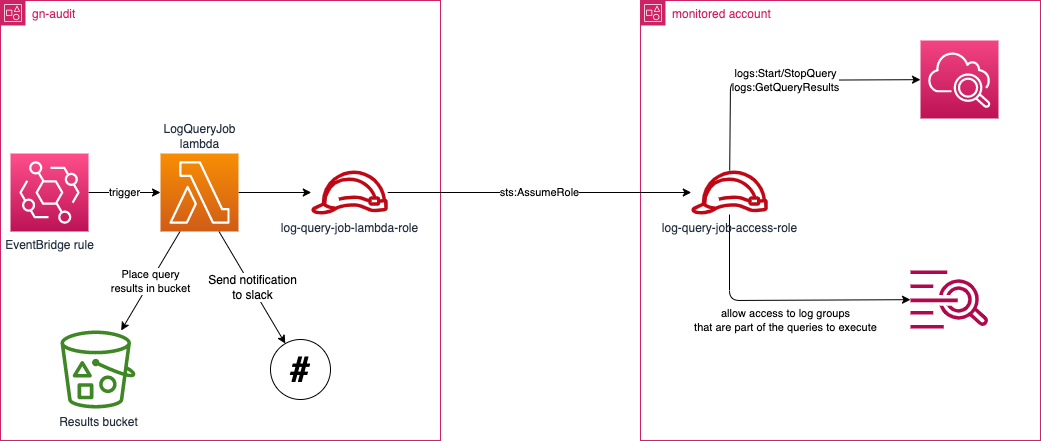

The diagram above was exported from draw.io. Its source (the exported page's mxGraphModel, read from the mxfile embedded in the PNG):
<mxGraphModel dx="1728" dy="741" grid="1" gridSize="10" guides="1" tooltips="1" connect="1" arrows="1" fold="1" page="0" pageScale="1" pageWidth="827" pageHeight="1169" math="0" shadow="0">
  <root>
    <mxCell id="0" />
    <mxCell id="1" parent="0" />
    <mxCell id="3" value="monitored account" style="points=[[0,0],[0.25,0],[0.5,0],[0.75,0],[1,0],[1,0.25],[1,0.5],[1,0.75],[1,1],[0.75,1],[0.5,1],[0.25,1],[0,1],[0,0.75],[0,0.5],[0,0.25]];outlineConnect=0;gradientColor=none;html=1;whiteSpace=wrap;fontSize=12;fontStyle=0;container=1;pointerEvents=0;collapsible=0;recursiveResize=0;shape=mxgraph.aws4.group;grIcon=mxgraph.aws4.group_account;strokeColor=#CD2264;fillColor=none;verticalAlign=top;align=left;spacingLeft=30;fontColor=#CD2264;dashed=0;" vertex="1" parent="1">
      <mxGeometry x="600" y="80" width="400" height="440" as="geometry" />
    </mxCell>
    <mxCell id="7" value="logs:Start/StopQuery&lt;br&gt;logs:GetQueryResults" style="edgeStyle=none;html=1;" edge="1" parent="3" source="5" target="6">
      <mxGeometry x="0.037" relative="1" as="geometry">
        <Array as="points">
          <mxPoint x="90" y="80" />
        </Array>
        <mxPoint as="offset" />
      </mxGeometry>
    </mxCell>
    <mxCell id="9" value="allow access to log groups&lt;br&gt;that are part of the queries to execute" style="edgeStyle=none;html=1;" edge="1" parent="3" source="5" target="8">
      <mxGeometry x="0.0607" y="-20" relative="1" as="geometry">
        <Array as="points">
          <mxPoint x="89" y="300" />
        </Array>
        <mxPoint as="offset" />
      </mxGeometry>
    </mxCell>
    <mxCell id="5" value="log-query-job-access-role" style="sketch=0;outlineConnect=0;fontColor=#232F3E;gradientColor=none;fillColor=#BF0816;strokeColor=none;dashed=0;verticalLabelPosition=bottom;verticalAlign=top;align=center;html=1;fontSize=12;fontStyle=0;aspect=fixed;pointerEvents=1;shape=mxgraph.aws4.role;" vertex="1" parent="3">
      <mxGeometry x="50" y="170" width="78" height="44" as="geometry" />
    </mxCell>
    <mxCell id="6" value="" style="sketch=0;points=[[0,0,0],[0.25,0,0],[0.5,0,0],[0.75,0,0],[1,0,0],[0,1,0],[0.25,1,0],[0.5,1,0],[0.75,1,0],[1,1,0],[0,0.25,0],[0,0.5,0],[0,0.75,0],[1,0.25,0],[1,0.5,0],[1,0.75,0]];points=[[0,0,0],[0.25,0,0],[0.5,0,0],[0.75,0,0],[1,0,0],[0,1,0],[0.25,1,0],[0.5,1,0],[0.75,1,0],[1,1,0],[0,0.25,0],[0,0.5,0],[0,0.75,0],[1,0.25,0],[1,0.5,0],[1,0.75,0]];outlineConnect=0;fontColor=#232F3E;gradientColor=#F34482;gradientDirection=north;fillColor=#BC1356;strokeColor=#ffffff;dashed=0;verticalLabelPosition=bottom;verticalAlign=top;align=center;html=1;fontSize=12;fontStyle=0;aspect=fixed;shape=mxgraph.aws4.resourceIcon;resIcon=mxgraph.aws4.cloudwatch_2;" vertex="1" parent="3">
      <mxGeometry x="280" y="40" width="78" height="78" as="geometry" />
    </mxCell>
    <mxCell id="8" value="" style="sketch=0;outlineConnect=0;fontColor=#232F3E;gradientColor=none;fillColor=#B0084D;strokeColor=none;dashed=0;verticalLabelPosition=bottom;verticalAlign=top;align=center;html=1;fontSize=12;fontStyle=0;aspect=fixed;pointerEvents=1;shape=mxgraph.aws4.logs;" vertex="1" parent="3">
      <mxGeometry x="270" y="270" width="78" height="58" as="geometry" />
    </mxCell>
    <mxCell id="4" value="gn-audit" style="points=[[0,0],[0.25,0],[0.5,0],[0.75,0],[1,0],[1,0.25],[1,0.5],[1,0.75],[1,1],[0.75,1],[0.5,1],[0.25,1],[0,1],[0,0.75],[0,0.5],[0,0.25]];outlineConnect=0;gradientColor=none;html=1;whiteSpace=wrap;fontSize=12;fontStyle=0;container=1;pointerEvents=0;collapsible=0;recursiveResize=0;shape=mxgraph.aws4.group;grIcon=mxgraph.aws4.group_account;strokeColor=#CD2264;fillColor=none;verticalAlign=top;align=left;spacingLeft=30;fontColor=#CD2264;dashed=0;" vertex="1" parent="1">
      <mxGeometry x="-40" y="80" width="440" height="440" as="geometry" />
    </mxCell>
    <mxCell id="12" style="edgeStyle=none;html=1;exitX=1;exitY=0.5;exitDx=0;exitDy=0;exitPerimeter=0;" edge="1" parent="4" source="10" target="11">
      <mxGeometry relative="1" as="geometry" />
    </mxCell>
    <mxCell id="17" value="Place query &lt;br&gt;results in bucket" style="edgeStyle=none;html=1;exitX=0.25;exitY=1;exitDx=0;exitDy=0;exitPerimeter=0;" edge="1" parent="4" source="10" target="16">
      <mxGeometry relative="1" as="geometry" />
    </mxCell>
    <mxCell id="20" value="&lt;font style=&quot;font-size: 12px;&quot;&gt;Send notification&lt;br style=&quot;font-size: 12px;&quot;&gt;to slack&lt;/font&gt;" style="edgeStyle=none;html=1;exitX=0.75;exitY=1;exitDx=0;exitDy=0;exitPerimeter=0;fontSize=12;" edge="1" parent="4" source="10" target="19">
      <mxGeometry relative="1" as="geometry" />
    </mxCell>
    <mxCell id="10" value="LogQueryJob&lt;br&gt;lambda" style="sketch=0;points=[[0,0,0],[0.25,0,0],[0.5,0,0],[0.75,0,0],[1,0,0],[0,1,0],[0.25,1,0],[0.5,1,0],[0.75,1,0],[1,1,0],[0,0.25,0],[0,0.5,0],[0,0.75,0],[1,0.25,0],[1,0.5,0],[1,0.75,0]];outlineConnect=0;fontColor=#232F3E;gradientColor=#F78E04;gradientDirection=north;fillColor=#D05C17;strokeColor=#ffffff;dashed=0;verticalLabelPosition=top;verticalAlign=bottom;align=center;html=1;fontSize=12;fontStyle=0;aspect=fixed;shape=mxgraph.aws4.resourceIcon;resIcon=mxgraph.aws4.lambda;labelPosition=center;" vertex="1" parent="4">
      <mxGeometry x="160" y="153" width="78" height="78" as="geometry" />
    </mxCell>
    <mxCell id="11" value="log-query-job-lambda-role" style="sketch=0;outlineConnect=0;fontColor=#232F3E;gradientColor=none;fillColor=#BF0816;strokeColor=none;dashed=0;verticalLabelPosition=bottom;verticalAlign=top;align=center;html=1;fontSize=12;fontStyle=0;aspect=fixed;pointerEvents=1;shape=mxgraph.aws4.role;" vertex="1" parent="4">
      <mxGeometry x="310" y="170" width="78" height="44" as="geometry" />
    </mxCell>
    <mxCell id="14" value="trigger" style="edgeStyle=none;html=1;" edge="1" parent="4" source="13" target="10">
      <mxGeometry relative="1" as="geometry" />
    </mxCell>
    <mxCell id="13" value="EventBridge rule" style="sketch=0;points=[[0,0,0],[0.25,0,0],[0.5,0,0],[0.75,0,0],[1,0,0],[0,1,0],[0.25,1,0],[0.5,1,0],[0.75,1,0],[1,1,0],[0,0.25,0],[0,0.5,0],[0,0.75,0],[1,0.25,0],[1,0.5,0],[1,0.75,0]];outlineConnect=0;fontColor=#232F3E;gradientColor=#FF4F8B;gradientDirection=north;fillColor=#BC1356;strokeColor=#ffffff;dashed=0;verticalLabelPosition=bottom;verticalAlign=top;align=center;html=1;fontSize=12;fontStyle=0;aspect=fixed;shape=mxgraph.aws4.resourceIcon;resIcon=mxgraph.aws4.eventbridge;" vertex="1" parent="4">
      <mxGeometry x="10" y="153" width="78" height="78" as="geometry" />
    </mxCell>
    <mxCell id="16" value="Results bucket" style="sketch=0;outlineConnect=0;fontColor=#232F3E;gradientColor=none;fillColor=#3F8624;strokeColor=none;dashed=0;verticalLabelPosition=bottom;verticalAlign=top;align=center;html=1;fontSize=12;fontStyle=0;aspect=fixed;pointerEvents=1;shape=mxgraph.aws4.bucket_with_objects;" vertex="1" parent="4">
      <mxGeometry x="60" y="330" width="75" height="78" as="geometry" />
    </mxCell>
    <mxCell id="19" value="&lt;span style=&quot;font-size: 36px;&quot;&gt;&lt;b&gt;#&lt;/b&gt;&lt;/span&gt;" style="ellipse;whiteSpace=wrap;html=1;aspect=fixed;" vertex="1" parent="4">
      <mxGeometry x="270" y="339" width="60" height="60" as="geometry" />
    </mxCell>
    <mxCell id="15" value="sts:AssumeRole" style="edgeStyle=none;html=1;" edge="1" parent="1" source="11" target="5">
      <mxGeometry relative="1" as="geometry" />
    </mxCell>
  </root>
</mxGraphModel>